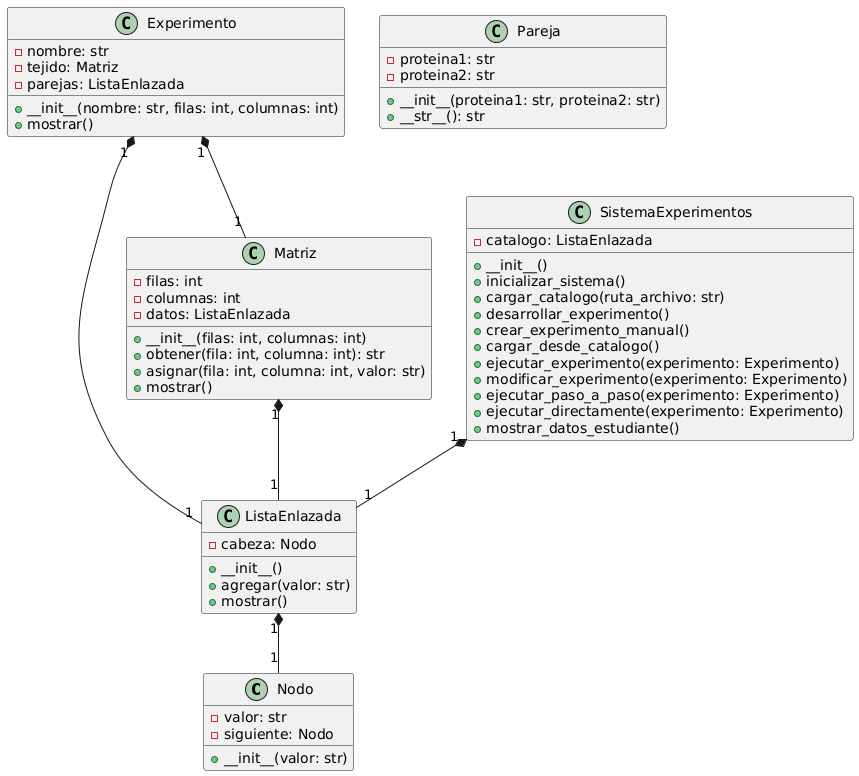

The diagram above was rendered by PlantUML. Its source (embedded in the PNG):
@startuml
class Nodo {
    - valor: str
    - siguiente: Nodo
    + __init__(valor: str)
}

class ListaEnlazada {
    - cabeza: Nodo
    + __init__()
    + agregar(valor: str)
    + mostrar()
}

class Matriz {
    - filas: int
    - columnas: int
    - datos: ListaEnlazada
    + __init__(filas: int, columnas: int)
    + obtener(fila: int, columna: int): str
    + asignar(fila: int, columna: int, valor: str)
    + mostrar()
}

class Pareja {
    - proteina1: str
    - proteina2: str
    + __init__(proteina1: str, proteina2: str)
    + __str__(): str
}

class Experimento {
    - nombre: str
    - tejido: Matriz
    - parejas: ListaEnlazada
    + __init__(nombre: str, filas: int, columnas: int)
    + mostrar()
}

class SistemaExperimentos {
    - catalogo: ListaEnlazada
    + __init__()
    + inicializar_sistema()
    + cargar_catalogo(ruta_archivo: str)
    + desarrollar_experimento()
    + crear_experimento_manual()
    + cargar_desde_catalogo()
    + ejecutar_experimento(experimento: Experimento)
    + modificar_experimento(experimento: Experimento)
    + ejecutar_paso_a_paso(experimento: Experimento)
    + ejecutar_directamente(experimento: Experimento)
    + mostrar_datos_estudiante()
}

ListaEnlazada "1" *-- "1" Nodo
Matriz "1" *-- "1" ListaEnlazada
Experimento "1" *-- "1" Matriz
Experimento "1" *-- "1" ListaEnlazada
SistemaExperimentos "1" *-- "1" ListaEnlazada
@enduml